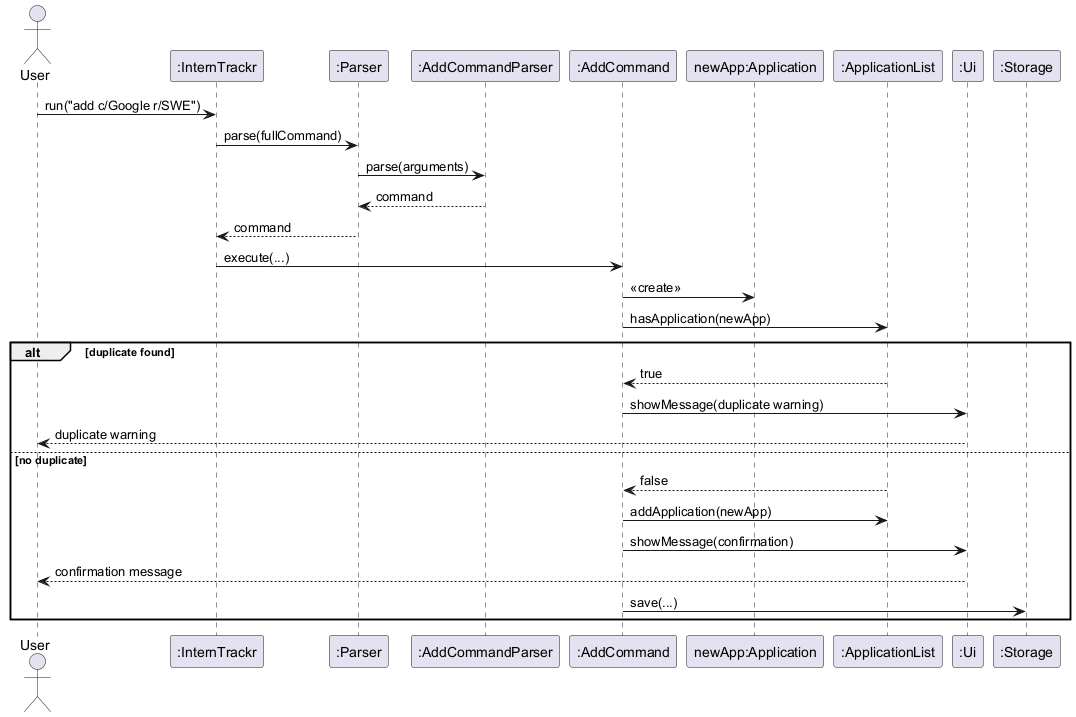

The diagram above was rendered by PlantUML. Its source (embedded in the PNG):
@startuml
actor User
participant ":InternTrackr" as IT
participant ":Parser" as P
participant ":AddCommandParser" as ACP
participant ":AddCommand" as AC
participant "newApp:Application" as APP
participant ":ApplicationList" as AL
participant ":Ui" as UI
participant ":Storage" as S

User -> IT : run("add c/Google r/SWE")
IT -> P : parse(fullCommand)
P -> ACP : parse(arguments)
ACP --> P : command
P --> IT : command

IT -> AC : execute(...)
AC -> APP : <<create>>
AC -> AL : hasApplication(newApp)

alt duplicate found
    AL --> AC : true
    AC -> UI : showMessage(duplicate warning)
    UI --> User : duplicate warning
else no duplicate
    AL --> AC : false
    AC -> AL : addApplication(newApp)
    AC -> UI : showMessage(confirmation)
    UI --> User : confirmation message
    AC -> S : save(...)
end
@enduml